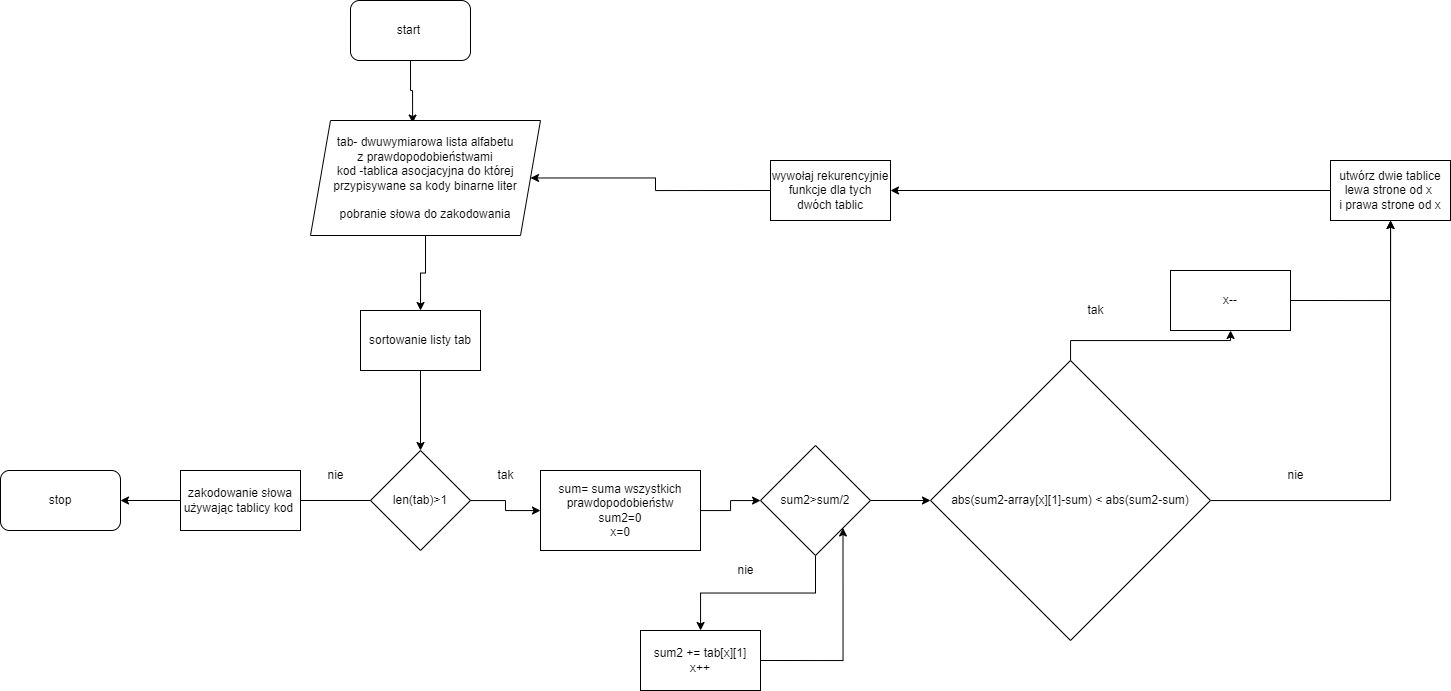

The diagram above was exported from draw.io. Its source (the exported page's mxGraphModel, read from the mxfile embedded in the PNG):
<mxGraphModel dx="1391" dy="861" grid="1" gridSize="10" guides="1" tooltips="1" connect="1" arrows="1" fold="1" page="1" pageScale="1" pageWidth="850" pageHeight="1100" math="0" shadow="0">
  <root>
    <mxCell id="0" />
    <mxCell id="1" parent="0" />
    <mxCell id="OHcAlfhrFeXRTjCN4AdE-7" style="edgeStyle=orthogonalEdgeStyle;rounded=0;orthogonalLoop=1;jettySize=auto;html=1;exitX=0.5;exitY=1;exitDx=0;exitDy=0;entryX=0.444;entryY=0.022;entryDx=0;entryDy=0;entryPerimeter=0;" edge="1" parent="1" source="OHcAlfhrFeXRTjCN4AdE-1" target="OHcAlfhrFeXRTjCN4AdE-2">
      <mxGeometry relative="1" as="geometry" />
    </mxCell>
    <mxCell id="OHcAlfhrFeXRTjCN4AdE-1" value="start&lt;span style=&quot;white-space: pre&quot;&gt;&#09;&lt;/span&gt;" style="rounded=1;whiteSpace=wrap;html=1;" vertex="1" parent="1">
      <mxGeometry x="390" y="60" width="120" height="60" as="geometry" />
    </mxCell>
    <mxCell id="OHcAlfhrFeXRTjCN4AdE-8" style="edgeStyle=orthogonalEdgeStyle;rounded=0;orthogonalLoop=1;jettySize=auto;html=1;exitX=0.5;exitY=1;exitDx=0;exitDy=0;entryX=0.5;entryY=0;entryDx=0;entryDy=0;" edge="1" parent="1" source="OHcAlfhrFeXRTjCN4AdE-2" target="OHcAlfhrFeXRTjCN4AdE-3">
      <mxGeometry relative="1" as="geometry">
        <mxPoint x="460" y="360" as="targetPoint" />
      </mxGeometry>
    </mxCell>
    <mxCell id="OHcAlfhrFeXRTjCN4AdE-2" value="tab- dwuwymiarowa lista alfabetu&lt;br&gt;z prawdopodobieństwami&lt;br&gt;kod -tablica asocjacyjna do której przypisywane sa kody binarne liter&lt;br&gt;&lt;br&gt;pobranie słowa do zakodowania" style="shape=parallelogram;perimeter=parallelogramPerimeter;whiteSpace=wrap;html=1;fixedSize=1;" vertex="1" parent="1">
      <mxGeometry x="350" y="180" width="230" height="115" as="geometry" />
    </mxCell>
    <mxCell id="OHcAlfhrFeXRTjCN4AdE-9" style="edgeStyle=orthogonalEdgeStyle;rounded=0;orthogonalLoop=1;jettySize=auto;html=1;exitX=0.5;exitY=1;exitDx=0;exitDy=0;" edge="1" parent="1" source="OHcAlfhrFeXRTjCN4AdE-3" target="OHcAlfhrFeXRTjCN4AdE-4">
      <mxGeometry relative="1" as="geometry" />
    </mxCell>
    <mxCell id="OHcAlfhrFeXRTjCN4AdE-3" value="sortowanie listy tab" style="rounded=0;whiteSpace=wrap;html=1;" vertex="1" parent="1">
      <mxGeometry x="400" y="370" width="120" height="60" as="geometry" />
    </mxCell>
    <mxCell id="OHcAlfhrFeXRTjCN4AdE-6" style="edgeStyle=orthogonalEdgeStyle;rounded=0;orthogonalLoop=1;jettySize=auto;html=1;exitX=0;exitY=0.5;exitDx=0;exitDy=0;entryX=1;entryY=0.5;entryDx=0;entryDy=0;" edge="1" parent="1" source="OHcAlfhrFeXRTjCN4AdE-4" target="OHcAlfhrFeXRTjCN4AdE-5">
      <mxGeometry relative="1" as="geometry" />
    </mxCell>
    <mxCell id="OHcAlfhrFeXRTjCN4AdE-12" value="" style="edgeStyle=orthogonalEdgeStyle;rounded=0;orthogonalLoop=1;jettySize=auto;html=1;" edge="1" parent="1" source="OHcAlfhrFeXRTjCN4AdE-4" target="OHcAlfhrFeXRTjCN4AdE-11">
      <mxGeometry relative="1" as="geometry" />
    </mxCell>
    <mxCell id="OHcAlfhrFeXRTjCN4AdE-4" value="len(tab)&amp;gt;1" style="rhombus;whiteSpace=wrap;html=1;" vertex="1" parent="1">
      <mxGeometry x="410" y="510" width="100" height="100" as="geometry" />
    </mxCell>
    <mxCell id="OHcAlfhrFeXRTjCN4AdE-5" value="stop" style="rounded=1;whiteSpace=wrap;html=1;" vertex="1" parent="1">
      <mxGeometry x="40" y="530" width="120" height="60" as="geometry" />
    </mxCell>
    <mxCell id="OHcAlfhrFeXRTjCN4AdE-10" value="zakodowanie słowa używając tablicy kod&amp;nbsp;" style="rounded=0;whiteSpace=wrap;html=1;" vertex="1" parent="1">
      <mxGeometry x="220" y="530" width="120" height="60" as="geometry" />
    </mxCell>
    <mxCell id="OHcAlfhrFeXRTjCN4AdE-14" value="" style="edgeStyle=orthogonalEdgeStyle;rounded=0;orthogonalLoop=1;jettySize=auto;html=1;" edge="1" parent="1" source="OHcAlfhrFeXRTjCN4AdE-11" target="OHcAlfhrFeXRTjCN4AdE-13">
      <mxGeometry relative="1" as="geometry" />
    </mxCell>
    <mxCell id="OHcAlfhrFeXRTjCN4AdE-11" value="sum= suma wszystkich prawdopodobieństw&lt;br&gt;sum2=0&lt;br&gt;x=0" style="whiteSpace=wrap;html=1;" vertex="1" parent="1">
      <mxGeometry x="580" y="530" width="160" height="80" as="geometry" />
    </mxCell>
    <mxCell id="OHcAlfhrFeXRTjCN4AdE-16" value="" style="edgeStyle=orthogonalEdgeStyle;rounded=0;orthogonalLoop=1;jettySize=auto;html=1;" edge="1" parent="1" source="OHcAlfhrFeXRTjCN4AdE-13" target="OHcAlfhrFeXRTjCN4AdE-15">
      <mxGeometry relative="1" as="geometry" />
    </mxCell>
    <mxCell id="OHcAlfhrFeXRTjCN4AdE-22" value="" style="edgeStyle=orthogonalEdgeStyle;rounded=0;orthogonalLoop=1;jettySize=auto;html=1;" edge="1" parent="1" source="OHcAlfhrFeXRTjCN4AdE-13" target="OHcAlfhrFeXRTjCN4AdE-21">
      <mxGeometry relative="1" as="geometry" />
    </mxCell>
    <mxCell id="OHcAlfhrFeXRTjCN4AdE-13" value="sum2&amp;gt;sum/2" style="rhombus;whiteSpace=wrap;html=1;" vertex="1" parent="1">
      <mxGeometry x="800" y="505" width="110" height="110" as="geometry" />
    </mxCell>
    <mxCell id="OHcAlfhrFeXRTjCN4AdE-17" style="edgeStyle=orthogonalEdgeStyle;rounded=0;orthogonalLoop=1;jettySize=auto;html=1;exitX=1;exitY=0.5;exitDx=0;exitDy=0;entryX=1;entryY=1;entryDx=0;entryDy=0;" edge="1" parent="1" source="OHcAlfhrFeXRTjCN4AdE-15" target="OHcAlfhrFeXRTjCN4AdE-13">
      <mxGeometry relative="1" as="geometry" />
    </mxCell>
    <mxCell id="OHcAlfhrFeXRTjCN4AdE-15" value="sum2 += tab[x][1]&lt;br&gt;x++" style="whiteSpace=wrap;html=1;" vertex="1" parent="1">
      <mxGeometry x="680" y="690" width="120" height="60" as="geometry" />
    </mxCell>
    <mxCell id="OHcAlfhrFeXRTjCN4AdE-18" value="nie" style="text;html=1;align=center;verticalAlign=middle;resizable=0;points=[];autosize=1;strokeColor=none;fillColor=none;" vertex="1" parent="1">
      <mxGeometry x="770" y="620" width="30" height="20" as="geometry" />
    </mxCell>
    <mxCell id="OHcAlfhrFeXRTjCN4AdE-19" value="nie" style="text;html=1;align=center;verticalAlign=middle;resizable=0;points=[];autosize=1;strokeColor=none;fillColor=none;" vertex="1" parent="1">
      <mxGeometry x="360" y="525" width="30" height="20" as="geometry" />
    </mxCell>
    <mxCell id="OHcAlfhrFeXRTjCN4AdE-20" value="tak" style="text;html=1;align=center;verticalAlign=middle;resizable=0;points=[];autosize=1;strokeColor=none;fillColor=none;" vertex="1" parent="1">
      <mxGeometry x="530" y="525" width="30" height="20" as="geometry" />
    </mxCell>
    <mxCell id="OHcAlfhrFeXRTjCN4AdE-24" value="" style="edgeStyle=orthogonalEdgeStyle;rounded=0;orthogonalLoop=1;jettySize=auto;html=1;" edge="1" parent="1" source="OHcAlfhrFeXRTjCN4AdE-21" target="OHcAlfhrFeXRTjCN4AdE-23">
      <mxGeometry relative="1" as="geometry" />
    </mxCell>
    <mxCell id="OHcAlfhrFeXRTjCN4AdE-26" value="" style="edgeStyle=orthogonalEdgeStyle;rounded=0;orthogonalLoop=1;jettySize=auto;html=1;" edge="1" parent="1" source="OHcAlfhrFeXRTjCN4AdE-21" target="OHcAlfhrFeXRTjCN4AdE-25">
      <mxGeometry relative="1" as="geometry" />
    </mxCell>
    <mxCell id="OHcAlfhrFeXRTjCN4AdE-21" value="abs(sum2-array[x][1]-sum) &amp;lt; abs(sum2-sum)" style="rhombus;whiteSpace=wrap;html=1;" vertex="1" parent="1">
      <mxGeometry x="970" y="420" width="280" height="280" as="geometry" />
    </mxCell>
    <mxCell id="OHcAlfhrFeXRTjCN4AdE-29" style="edgeStyle=orthogonalEdgeStyle;rounded=0;orthogonalLoop=1;jettySize=auto;html=1;exitX=1;exitY=0.5;exitDx=0;exitDy=0;" edge="1" parent="1" source="OHcAlfhrFeXRTjCN4AdE-23" target="OHcAlfhrFeXRTjCN4AdE-25">
      <mxGeometry relative="1" as="geometry" />
    </mxCell>
    <mxCell id="OHcAlfhrFeXRTjCN4AdE-23" value="x--" style="whiteSpace=wrap;html=1;" vertex="1" parent="1">
      <mxGeometry x="1210" y="330" width="120" height="60" as="geometry" />
    </mxCell>
    <mxCell id="OHcAlfhrFeXRTjCN4AdE-30" style="edgeStyle=orthogonalEdgeStyle;rounded=0;orthogonalLoop=1;jettySize=auto;html=1;exitX=0;exitY=0.5;exitDx=0;exitDy=0;" edge="1" parent="1" source="OHcAlfhrFeXRTjCN4AdE-25">
      <mxGeometry relative="1" as="geometry">
        <mxPoint x="930" y="250" as="targetPoint" />
      </mxGeometry>
    </mxCell>
    <mxCell id="OHcAlfhrFeXRTjCN4AdE-25" value="utwórz dwie tablice&lt;br&gt;lewa strone od x&amp;nbsp;&lt;br&gt;i prawa strone od x" style="whiteSpace=wrap;html=1;" vertex="1" parent="1">
      <mxGeometry x="1370" y="220" width="120" height="60" as="geometry" />
    </mxCell>
    <mxCell id="OHcAlfhrFeXRTjCN4AdE-27" value="tak" style="text;html=1;align=center;verticalAlign=middle;resizable=0;points=[];autosize=1;strokeColor=none;fillColor=none;" vertex="1" parent="1">
      <mxGeometry x="1120" y="360" width="30" height="20" as="geometry" />
    </mxCell>
    <mxCell id="OHcAlfhrFeXRTjCN4AdE-28" value="nie" style="text;html=1;align=center;verticalAlign=middle;resizable=0;points=[];autosize=1;strokeColor=none;fillColor=none;" vertex="1" parent="1">
      <mxGeometry x="1320" y="525" width="30" height="20" as="geometry" />
    </mxCell>
    <mxCell id="OHcAlfhrFeXRTjCN4AdE-32" style="edgeStyle=orthogonalEdgeStyle;rounded=0;orthogonalLoop=1;jettySize=auto;html=1;exitX=0;exitY=0.5;exitDx=0;exitDy=0;" edge="1" parent="1" source="OHcAlfhrFeXRTjCN4AdE-31" target="OHcAlfhrFeXRTjCN4AdE-2">
      <mxGeometry relative="1" as="geometry" />
    </mxCell>
    <mxCell id="OHcAlfhrFeXRTjCN4AdE-31" value="wywołaj rekurencyjnie funkcje dla tych dwóch tablic" style="rounded=0;whiteSpace=wrap;html=1;" vertex="1" parent="1">
      <mxGeometry x="810" y="220" width="120" height="60" as="geometry" />
    </mxCell>
  </root>
</mxGraphModel>